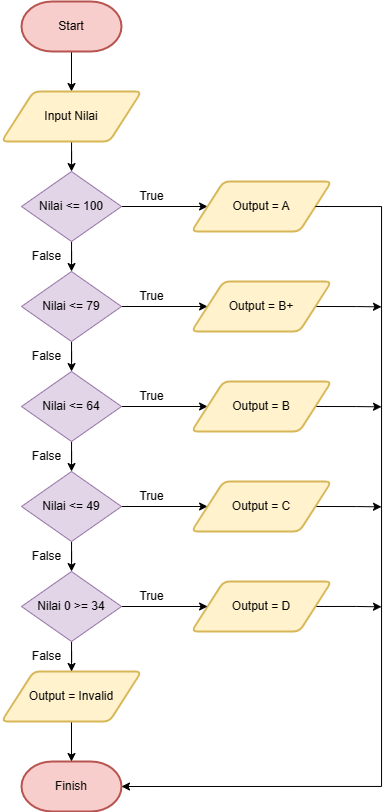

The diagram above was exported from draw.io. Its source (the exported page's mxGraphModel, read from the mxfile embedded in the PNG):
<mxGraphModel dx="785" dy="492" grid="1" gridSize="10" guides="1" tooltips="1" connect="1" arrows="1" fold="1" page="1" pageScale="1" pageWidth="850" pageHeight="1100" math="0" shadow="0">
  <root>
    <mxCell id="0" />
    <mxCell id="1" parent="0" />
    <mxCell id="cS6Ut6eedcxTqsYHGXDs-3" style="edgeStyle=orthogonalEdgeStyle;rounded=0;orthogonalLoop=1;jettySize=auto;html=1;entryX=0.5;entryY=0;entryDx=0;entryDy=0;" parent="1" source="cS6Ut6eedcxTqsYHGXDs-1" target="cS6Ut6eedcxTqsYHGXDs-2" edge="1">
      <mxGeometry relative="1" as="geometry" />
    </mxCell>
    <mxCell id="cS6Ut6eedcxTqsYHGXDs-1" value="Start" style="strokeWidth=2;html=1;shape=mxgraph.flowchart.terminator;whiteSpace=wrap;fontStyle=0;fillColor=#f8cecc;strokeColor=#b85450;" parent="1" vertex="1">
      <mxGeometry x="320" y="70" width="100" height="50" as="geometry" />
    </mxCell>
    <mxCell id="ANrkgNhTKNERL7A5U9Id-38" value="" style="edgeStyle=orthogonalEdgeStyle;rounded=0;orthogonalLoop=1;jettySize=auto;html=1;" edge="1" parent="1" source="cS6Ut6eedcxTqsYHGXDs-2" target="ANrkgNhTKNERL7A5U9Id-25">
      <mxGeometry relative="1" as="geometry" />
    </mxCell>
    <mxCell id="cS6Ut6eedcxTqsYHGXDs-2" value="Input Nilai" style="shape=parallelogram;html=1;strokeWidth=2;perimeter=parallelogramPerimeter;whiteSpace=wrap;rounded=1;arcSize=12;size=0.23;fillColor=#fff2cc;strokeColor=#d6b656;" parent="1" vertex="1">
      <mxGeometry x="300" y="160" width="140" height="50" as="geometry" />
    </mxCell>
    <mxCell id="cS6Ut6eedcxTqsYHGXDs-18" value="Finish" style="strokeWidth=2;html=1;shape=mxgraph.flowchart.terminator;whiteSpace=wrap;fontStyle=0;fillColor=#f8cecc;strokeColor=#b85450;" parent="1" vertex="1">
      <mxGeometry x="320" y="830" width="100" height="50" as="geometry" />
    </mxCell>
    <mxCell id="ANrkgNhTKNERL7A5U9Id-39" value="" style="edgeStyle=orthogonalEdgeStyle;rounded=0;orthogonalLoop=1;jettySize=auto;html=1;" edge="1" parent="1" source="ANrkgNhTKNERL7A5U9Id-25" target="ANrkgNhTKNERL7A5U9Id-26">
      <mxGeometry relative="1" as="geometry" />
    </mxCell>
    <mxCell id="ANrkgNhTKNERL7A5U9Id-46" value="" style="edgeStyle=orthogonalEdgeStyle;rounded=0;orthogonalLoop=1;jettySize=auto;html=1;" edge="1" parent="1" source="ANrkgNhTKNERL7A5U9Id-25" target="ANrkgNhTKNERL7A5U9Id-31">
      <mxGeometry relative="1" as="geometry" />
    </mxCell>
    <mxCell id="ANrkgNhTKNERL7A5U9Id-25" value="Nilai &amp;lt;= 100" style="rhombus;whiteSpace=wrap;html=1;fillColor=#e1d5e7;strokeColor=#9673a6;" vertex="1" parent="1">
      <mxGeometry x="320" y="240" width="100" height="70" as="geometry" />
    </mxCell>
    <mxCell id="ANrkgNhTKNERL7A5U9Id-40" value="" style="edgeStyle=orthogonalEdgeStyle;rounded=0;orthogonalLoop=1;jettySize=auto;html=1;" edge="1" parent="1" source="ANrkgNhTKNERL7A5U9Id-26" target="ANrkgNhTKNERL7A5U9Id-27">
      <mxGeometry relative="1" as="geometry" />
    </mxCell>
    <mxCell id="ANrkgNhTKNERL7A5U9Id-47" value="" style="edgeStyle=orthogonalEdgeStyle;rounded=0;orthogonalLoop=1;jettySize=auto;html=1;" edge="1" parent="1" source="ANrkgNhTKNERL7A5U9Id-26" target="ANrkgNhTKNERL7A5U9Id-32">
      <mxGeometry relative="1" as="geometry" />
    </mxCell>
    <mxCell id="ANrkgNhTKNERL7A5U9Id-26" value="Nilai &amp;lt;= 79" style="rhombus;whiteSpace=wrap;html=1;fillColor=#e1d5e7;strokeColor=#9673a6;" vertex="1" parent="1">
      <mxGeometry x="320" y="340" width="100" height="70" as="geometry" />
    </mxCell>
    <mxCell id="ANrkgNhTKNERL7A5U9Id-41" value="" style="edgeStyle=orthogonalEdgeStyle;rounded=0;orthogonalLoop=1;jettySize=auto;html=1;" edge="1" parent="1" source="ANrkgNhTKNERL7A5U9Id-27" target="ANrkgNhTKNERL7A5U9Id-28">
      <mxGeometry relative="1" as="geometry" />
    </mxCell>
    <mxCell id="ANrkgNhTKNERL7A5U9Id-48" value="" style="edgeStyle=orthogonalEdgeStyle;rounded=0;orthogonalLoop=1;jettySize=auto;html=1;" edge="1" parent="1" source="ANrkgNhTKNERL7A5U9Id-27" target="ANrkgNhTKNERL7A5U9Id-33">
      <mxGeometry relative="1" as="geometry" />
    </mxCell>
    <mxCell id="ANrkgNhTKNERL7A5U9Id-27" value="Nilai &amp;lt;= 64" style="rhombus;whiteSpace=wrap;html=1;fillColor=#e1d5e7;strokeColor=#9673a6;" vertex="1" parent="1">
      <mxGeometry x="320" y="440" width="100" height="70" as="geometry" />
    </mxCell>
    <mxCell id="ANrkgNhTKNERL7A5U9Id-42" value="" style="edgeStyle=orthogonalEdgeStyle;rounded=0;orthogonalLoop=1;jettySize=auto;html=1;" edge="1" parent="1" source="ANrkgNhTKNERL7A5U9Id-28" target="ANrkgNhTKNERL7A5U9Id-37">
      <mxGeometry relative="1" as="geometry" />
    </mxCell>
    <mxCell id="ANrkgNhTKNERL7A5U9Id-49" value="" style="edgeStyle=orthogonalEdgeStyle;rounded=0;orthogonalLoop=1;jettySize=auto;html=1;" edge="1" parent="1" source="ANrkgNhTKNERL7A5U9Id-28" target="ANrkgNhTKNERL7A5U9Id-34">
      <mxGeometry relative="1" as="geometry" />
    </mxCell>
    <mxCell id="ANrkgNhTKNERL7A5U9Id-28" value="Nilai &amp;lt;= 49" style="rhombus;whiteSpace=wrap;html=1;fillColor=#e1d5e7;strokeColor=#9673a6;" vertex="1" parent="1">
      <mxGeometry x="320" y="540" width="100" height="70" as="geometry" />
    </mxCell>
    <mxCell id="ANrkgNhTKNERL7A5U9Id-55" style="edgeStyle=orthogonalEdgeStyle;rounded=0;orthogonalLoop=1;jettySize=auto;html=1;exitX=1;exitY=0.5;exitDx=0;exitDy=0;" edge="1" parent="1" source="ANrkgNhTKNERL7A5U9Id-30">
      <mxGeometry relative="1" as="geometry">
        <mxPoint x="680" y="675.3684210526317" as="targetPoint" />
      </mxGeometry>
    </mxCell>
    <mxCell id="ANrkgNhTKNERL7A5U9Id-30" value="Output = D" style="shape=parallelogram;html=1;strokeWidth=2;perimeter=parallelogramPerimeter;whiteSpace=wrap;rounded=1;arcSize=12;size=0.23;fillColor=#fff2cc;strokeColor=#d6b656;" vertex="1" parent="1">
      <mxGeometry x="490" y="650" width="140" height="50" as="geometry" />
    </mxCell>
    <mxCell id="ANrkgNhTKNERL7A5U9Id-31" value="Output = A" style="shape=parallelogram;html=1;strokeWidth=2;perimeter=parallelogramPerimeter;whiteSpace=wrap;rounded=1;arcSize=12;size=0.23;fillColor=#fff2cc;strokeColor=#d6b656;" vertex="1" parent="1">
      <mxGeometry x="490" y="250" width="140" height="50" as="geometry" />
    </mxCell>
    <mxCell id="ANrkgNhTKNERL7A5U9Id-52" style="edgeStyle=orthogonalEdgeStyle;rounded=0;orthogonalLoop=1;jettySize=auto;html=1;exitX=1;exitY=0.5;exitDx=0;exitDy=0;" edge="1" parent="1" source="ANrkgNhTKNERL7A5U9Id-32">
      <mxGeometry relative="1" as="geometry">
        <mxPoint x="680" y="375.3684210526317" as="targetPoint" />
      </mxGeometry>
    </mxCell>
    <mxCell id="ANrkgNhTKNERL7A5U9Id-32" value="Output = B+" style="shape=parallelogram;html=1;strokeWidth=2;perimeter=parallelogramPerimeter;whiteSpace=wrap;rounded=1;arcSize=12;size=0.23;fillColor=#fff2cc;strokeColor=#d6b656;" vertex="1" parent="1">
      <mxGeometry x="490" y="350" width="140" height="50" as="geometry" />
    </mxCell>
    <mxCell id="ANrkgNhTKNERL7A5U9Id-53" style="edgeStyle=orthogonalEdgeStyle;rounded=0;orthogonalLoop=1;jettySize=auto;html=1;exitX=1;exitY=0.5;exitDx=0;exitDy=0;" edge="1" parent="1" source="ANrkgNhTKNERL7A5U9Id-33">
      <mxGeometry relative="1" as="geometry">
        <mxPoint x="680" y="475.3684210526317" as="targetPoint" />
      </mxGeometry>
    </mxCell>
    <mxCell id="ANrkgNhTKNERL7A5U9Id-33" value="Output = B" style="shape=parallelogram;html=1;strokeWidth=2;perimeter=parallelogramPerimeter;whiteSpace=wrap;rounded=1;arcSize=12;size=0.23;fillColor=#fff2cc;strokeColor=#d6b656;" vertex="1" parent="1">
      <mxGeometry x="490" y="450" width="140" height="50" as="geometry" />
    </mxCell>
    <mxCell id="ANrkgNhTKNERL7A5U9Id-54" style="edgeStyle=orthogonalEdgeStyle;rounded=0;orthogonalLoop=1;jettySize=auto;html=1;exitX=1;exitY=0.5;exitDx=0;exitDy=0;" edge="1" parent="1" source="ANrkgNhTKNERL7A5U9Id-34">
      <mxGeometry relative="1" as="geometry">
        <mxPoint x="680" y="575.3684210526317" as="targetPoint" />
      </mxGeometry>
    </mxCell>
    <mxCell id="ANrkgNhTKNERL7A5U9Id-34" value="Output = C" style="shape=parallelogram;html=1;strokeWidth=2;perimeter=parallelogramPerimeter;whiteSpace=wrap;rounded=1;arcSize=12;size=0.23;fillColor=#fff2cc;strokeColor=#d6b656;" vertex="1" parent="1">
      <mxGeometry x="490" y="550" width="140" height="50" as="geometry" />
    </mxCell>
    <mxCell id="ANrkgNhTKNERL7A5U9Id-44" value="" style="edgeStyle=orthogonalEdgeStyle;rounded=0;orthogonalLoop=1;jettySize=auto;html=1;" edge="1" parent="1" source="ANrkgNhTKNERL7A5U9Id-36" target="cS6Ut6eedcxTqsYHGXDs-18">
      <mxGeometry relative="1" as="geometry" />
    </mxCell>
    <mxCell id="ANrkgNhTKNERL7A5U9Id-36" value="Output = Invalid" style="shape=parallelogram;html=1;strokeWidth=2;perimeter=parallelogramPerimeter;whiteSpace=wrap;rounded=1;arcSize=12;size=0.23;fillColor=#fff2cc;strokeColor=#d6b656;" vertex="1" parent="1">
      <mxGeometry x="300" y="740" width="140" height="50" as="geometry" />
    </mxCell>
    <mxCell id="ANrkgNhTKNERL7A5U9Id-43" value="" style="edgeStyle=orthogonalEdgeStyle;rounded=0;orthogonalLoop=1;jettySize=auto;html=1;" edge="1" parent="1" source="ANrkgNhTKNERL7A5U9Id-37" target="ANrkgNhTKNERL7A5U9Id-36">
      <mxGeometry relative="1" as="geometry" />
    </mxCell>
    <mxCell id="ANrkgNhTKNERL7A5U9Id-50" value="" style="edgeStyle=orthogonalEdgeStyle;rounded=0;orthogonalLoop=1;jettySize=auto;html=1;" edge="1" parent="1" source="ANrkgNhTKNERL7A5U9Id-37" target="ANrkgNhTKNERL7A5U9Id-30">
      <mxGeometry relative="1" as="geometry" />
    </mxCell>
    <mxCell id="ANrkgNhTKNERL7A5U9Id-37" value="Nilai 0 &amp;gt;= 34" style="rhombus;whiteSpace=wrap;html=1;fillColor=#e1d5e7;strokeColor=#9673a6;" vertex="1" parent="1">
      <mxGeometry x="320" y="640" width="100" height="70" as="geometry" />
    </mxCell>
    <mxCell id="ANrkgNhTKNERL7A5U9Id-51" style="edgeStyle=orthogonalEdgeStyle;rounded=0;orthogonalLoop=1;jettySize=auto;html=1;exitX=1;exitY=0.5;exitDx=0;exitDy=0;entryX=1;entryY=0.5;entryDx=0;entryDy=0;entryPerimeter=0;" edge="1" parent="1" source="ANrkgNhTKNERL7A5U9Id-31" target="cS6Ut6eedcxTqsYHGXDs-18">
      <mxGeometry relative="1" as="geometry">
        <Array as="points">
          <mxPoint x="680" y="275" />
          <mxPoint x="680" y="855" />
        </Array>
      </mxGeometry>
    </mxCell>
    <mxCell id="ANrkgNhTKNERL7A5U9Id-56" value="True" style="text;html=1;align=center;verticalAlign=middle;resizable=0;points=[];autosize=1;strokeColor=none;fillColor=none;" vertex="1" parent="1">
      <mxGeometry x="425" y="250" width="50" height="30" as="geometry" />
    </mxCell>
    <mxCell id="ANrkgNhTKNERL7A5U9Id-57" value="True" style="text;html=1;align=center;verticalAlign=middle;resizable=0;points=[];autosize=1;strokeColor=none;fillColor=none;" vertex="1" parent="1">
      <mxGeometry x="425" y="350" width="50" height="30" as="geometry" />
    </mxCell>
    <mxCell id="ANrkgNhTKNERL7A5U9Id-58" value="True" style="text;html=1;align=center;verticalAlign=middle;resizable=0;points=[];autosize=1;strokeColor=none;fillColor=none;" vertex="1" parent="1">
      <mxGeometry x="425" y="450" width="50" height="30" as="geometry" />
    </mxCell>
    <mxCell id="ANrkgNhTKNERL7A5U9Id-59" value="True" style="text;html=1;align=center;verticalAlign=middle;resizable=0;points=[];autosize=1;strokeColor=none;fillColor=none;" vertex="1" parent="1">
      <mxGeometry x="425" y="550" width="50" height="30" as="geometry" />
    </mxCell>
    <mxCell id="ANrkgNhTKNERL7A5U9Id-61" value="True" style="text;html=1;align=center;verticalAlign=middle;resizable=0;points=[];autosize=1;strokeColor=none;fillColor=none;" vertex="1" parent="1">
      <mxGeometry x="425" y="650" width="50" height="30" as="geometry" />
    </mxCell>
    <mxCell id="ANrkgNhTKNERL7A5U9Id-62" value="False" style="text;html=1;align=center;verticalAlign=middle;resizable=0;points=[];autosize=1;strokeColor=none;fillColor=none;" vertex="1" parent="1">
      <mxGeometry x="320" y="310" width="50" height="30" as="geometry" />
    </mxCell>
    <mxCell id="ANrkgNhTKNERL7A5U9Id-63" value="False" style="text;html=1;align=center;verticalAlign=middle;resizable=0;points=[];autosize=1;strokeColor=none;fillColor=none;" vertex="1" parent="1">
      <mxGeometry x="320" y="410" width="50" height="30" as="geometry" />
    </mxCell>
    <mxCell id="ANrkgNhTKNERL7A5U9Id-64" value="False" style="text;html=1;align=center;verticalAlign=middle;resizable=0;points=[];autosize=1;strokeColor=none;fillColor=none;" vertex="1" parent="1">
      <mxGeometry x="320" y="510" width="50" height="30" as="geometry" />
    </mxCell>
    <mxCell id="ANrkgNhTKNERL7A5U9Id-65" value="False" style="text;html=1;align=center;verticalAlign=middle;resizable=0;points=[];autosize=1;strokeColor=none;fillColor=none;" vertex="1" parent="1">
      <mxGeometry x="320" y="610" width="50" height="30" as="geometry" />
    </mxCell>
    <mxCell id="ANrkgNhTKNERL7A5U9Id-66" value="False" style="text;html=1;align=center;verticalAlign=middle;resizable=0;points=[];autosize=1;strokeColor=none;fillColor=none;" vertex="1" parent="1">
      <mxGeometry x="320" y="710" width="50" height="30" as="geometry" />
    </mxCell>
  </root>
</mxGraphModel>